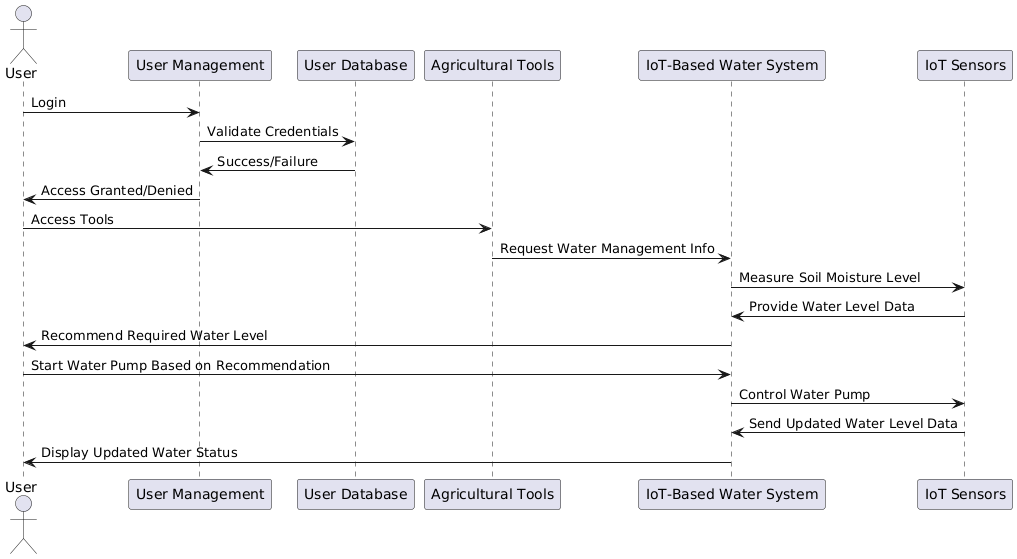

The diagram above was rendered by PlantUML. Its source (embedded in the PNG):
@startuml
' User Authentication Sequence Diagram
actor User
participant "User Management" as UM
participant "User Database" as UDB

User -> UM: Login
UM -> UDB: Validate Credentials
UDB -> UM: Success/Failure
UM -> User: Access Granted/Denied

' IoT-Based Smart Water System (Accessed from Tools Section)
User -> "Agricultural Tools": Access Tools
"Agricultural Tools" -> "IoT-Based Water System": Request Water Management Info

"IoT-Based Water System" -> "IoT Sensors": Measure Soil Moisture Level
"IoT Sensors" -> "IoT-Based Water System": Provide Water Level Data
"IoT-Based Water System" -> User: Recommend Required Water Level

User -> "IoT-Based Water System": Start Water Pump Based on Recommendation
"IoT-Based Water System" -> "IoT Sensors": Control Water Pump
"IoT Sensors" -> "IoT-Based Water System": Send Updated Water Level Data
"IoT-Based Water System" -> User: Display Updated Water Status
@enduml